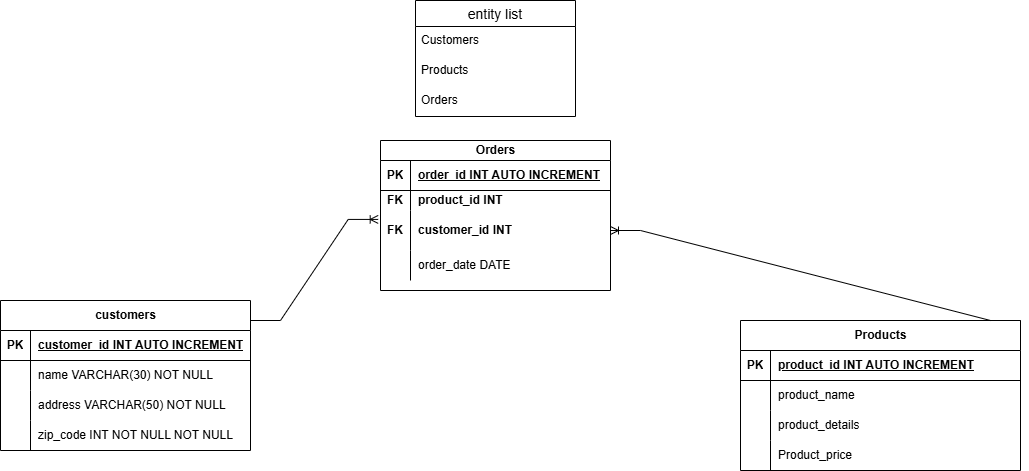

The diagram above was exported from draw.io. Its source (the exported page's mxGraphModel, read from the mxfile embedded in the PNG):
<mxGraphModel dx="2035" dy="453" grid="1" gridSize="10" guides="1" tooltips="1" connect="1" arrows="1" fold="1" page="1" pageScale="1" pageWidth="827" pageHeight="1169" math="0" shadow="0">
  <root>
    <mxCell id="0" />
    <mxCell id="1" parent="0" />
    <mxCell id="H_gQ3ieIs0jSwQmz_mnj-1" value="entity list" style="swimlane;fontStyle=0;childLayout=stackLayout;horizontal=1;startSize=26;horizontalStack=0;resizeParent=1;resizeParentMax=0;resizeLast=0;collapsible=1;marginBottom=0;align=center;fontSize=14;" vertex="1" parent="1">
      <mxGeometry x="235" y="40" width="160" height="116" as="geometry" />
    </mxCell>
    <mxCell id="H_gQ3ieIs0jSwQmz_mnj-2" value="&lt;span id=&quot;docs-internal-guid-aa8d9d82-7fff-563f-7c8c-160536d330e1&quot;&gt;&lt;span style=&quot;font-family: Arial, sans-serif; background-color: transparent; font-variant-numeric: normal; font-variant-east-asian: normal; font-variant-alternates: normal; font-variant-position: normal; vertical-align: baseline; white-space-collapse: preserve;&quot;&gt;&lt;font style=&quot;font-size: 12px;&quot;&gt;Customers&lt;/font&gt;&lt;/span&gt;&lt;/span&gt;" style="text;strokeColor=none;fillColor=none;spacingLeft=4;spacingRight=4;overflow=hidden;rotatable=0;points=[[0,0.5],[1,0.5]];portConstraint=eastwest;fontSize=12;whiteSpace=wrap;html=1;" vertex="1" parent="H_gQ3ieIs0jSwQmz_mnj-1">
      <mxGeometry y="26" width="160" height="30" as="geometry" />
    </mxCell>
    <mxCell id="H_gQ3ieIs0jSwQmz_mnj-3" value="&lt;span id=&quot;docs-internal-guid-2e80f59e-7fff-280d-efd1-3374fac2b846&quot;&gt;&lt;span style=&quot;font-family: Arial, sans-serif; background-color: transparent; font-variant-numeric: normal; font-variant-east-asian: normal; font-variant-alternates: normal; font-variant-position: normal; vertical-align: baseline; white-space-collapse: preserve;&quot;&gt;&lt;font style=&quot;font-size: 12px;&quot;&gt;Products&lt;/font&gt;&lt;/span&gt;&lt;/span&gt;" style="text;strokeColor=none;fillColor=none;spacingLeft=4;spacingRight=4;overflow=hidden;rotatable=0;points=[[0,0.5],[1,0.5]];portConstraint=eastwest;fontSize=12;whiteSpace=wrap;html=1;" vertex="1" parent="H_gQ3ieIs0jSwQmz_mnj-1">
      <mxGeometry y="56" width="160" height="30" as="geometry" />
    </mxCell>
    <mxCell id="H_gQ3ieIs0jSwQmz_mnj-4" value="&lt;span id=&quot;docs-internal-guid-31300eca-7fff-30b1-6ea7-65efa27e6e31&quot;&gt;&lt;span style=&quot;font-family: Arial, sans-serif; background-color: transparent; font-variant-numeric: normal; font-variant-east-asian: normal; font-variant-alternates: normal; font-variant-position: normal; vertical-align: baseline; white-space-collapse: preserve;&quot;&gt;&lt;font style=&quot;font-size: 12px;&quot;&gt;Orders&lt;/font&gt;&lt;/span&gt;&lt;/span&gt;" style="text;strokeColor=none;fillColor=none;spacingLeft=4;spacingRight=4;overflow=hidden;rotatable=0;points=[[0,0.5],[1,0.5]];portConstraint=eastwest;fontSize=12;whiteSpace=wrap;html=1;" vertex="1" parent="H_gQ3ieIs0jSwQmz_mnj-1">
      <mxGeometry y="86" width="160" height="30" as="geometry" />
    </mxCell>
    <mxCell id="H_gQ3ieIs0jSwQmz_mnj-6" value="customers" style="shape=table;startSize=30;container=1;collapsible=1;childLayout=tableLayout;fixedRows=1;rowLines=0;fontStyle=1;align=center;resizeLast=1;html=1;" vertex="1" parent="1">
      <mxGeometry x="-180" y="340" width="250" height="150" as="geometry" />
    </mxCell>
    <mxCell id="H_gQ3ieIs0jSwQmz_mnj-7" value="" style="shape=tableRow;horizontal=0;startSize=0;swimlaneHead=0;swimlaneBody=0;fillColor=none;collapsible=0;dropTarget=0;points=[[0,0.5],[1,0.5]];portConstraint=eastwest;top=0;left=0;right=0;bottom=1;" vertex="1" parent="H_gQ3ieIs0jSwQmz_mnj-6">
      <mxGeometry y="30" width="250" height="30" as="geometry" />
    </mxCell>
    <mxCell id="H_gQ3ieIs0jSwQmz_mnj-8" value="PK" style="shape=partialRectangle;connectable=0;fillColor=none;top=0;left=0;bottom=0;right=0;fontStyle=1;overflow=hidden;whiteSpace=wrap;html=1;" vertex="1" parent="H_gQ3ieIs0jSwQmz_mnj-7">
      <mxGeometry width="30" height="30" as="geometry">
        <mxRectangle width="30" height="30" as="alternateBounds" />
      </mxGeometry>
    </mxCell>
    <mxCell id="H_gQ3ieIs0jSwQmz_mnj-9" value="customer_id INT AUTO INCREMENT" style="shape=partialRectangle;connectable=0;fillColor=none;top=0;left=0;bottom=0;right=0;align=left;spacingLeft=6;fontStyle=5;overflow=hidden;whiteSpace=wrap;html=1;" vertex="1" parent="H_gQ3ieIs0jSwQmz_mnj-7">
      <mxGeometry x="30" width="220" height="30" as="geometry">
        <mxRectangle width="220" height="30" as="alternateBounds" />
      </mxGeometry>
    </mxCell>
    <mxCell id="H_gQ3ieIs0jSwQmz_mnj-10" value="" style="shape=tableRow;horizontal=0;startSize=0;swimlaneHead=0;swimlaneBody=0;fillColor=none;collapsible=0;dropTarget=0;points=[[0,0.5],[1,0.5]];portConstraint=eastwest;top=0;left=0;right=0;bottom=0;" vertex="1" parent="H_gQ3ieIs0jSwQmz_mnj-6">
      <mxGeometry y="60" width="250" height="30" as="geometry" />
    </mxCell>
    <mxCell id="H_gQ3ieIs0jSwQmz_mnj-11" value="" style="shape=partialRectangle;connectable=0;fillColor=none;top=0;left=0;bottom=0;right=0;editable=1;overflow=hidden;whiteSpace=wrap;html=1;" vertex="1" parent="H_gQ3ieIs0jSwQmz_mnj-10">
      <mxGeometry width="30" height="30" as="geometry">
        <mxRectangle width="30" height="30" as="alternateBounds" />
      </mxGeometry>
    </mxCell>
    <mxCell id="H_gQ3ieIs0jSwQmz_mnj-12" value="name VARCHAR(30) NOT NULL" style="shape=partialRectangle;connectable=0;fillColor=none;top=0;left=0;bottom=0;right=0;align=left;spacingLeft=6;overflow=hidden;whiteSpace=wrap;html=1;" vertex="1" parent="H_gQ3ieIs0jSwQmz_mnj-10">
      <mxGeometry x="30" width="220" height="30" as="geometry">
        <mxRectangle width="220" height="30" as="alternateBounds" />
      </mxGeometry>
    </mxCell>
    <mxCell id="H_gQ3ieIs0jSwQmz_mnj-13" value="" style="shape=tableRow;horizontal=0;startSize=0;swimlaneHead=0;swimlaneBody=0;fillColor=none;collapsible=0;dropTarget=0;points=[[0,0.5],[1,0.5]];portConstraint=eastwest;top=0;left=0;right=0;bottom=0;" vertex="1" parent="H_gQ3ieIs0jSwQmz_mnj-6">
      <mxGeometry y="90" width="250" height="30" as="geometry" />
    </mxCell>
    <mxCell id="H_gQ3ieIs0jSwQmz_mnj-14" value="" style="shape=partialRectangle;connectable=0;fillColor=none;top=0;left=0;bottom=0;right=0;editable=1;overflow=hidden;whiteSpace=wrap;html=1;" vertex="1" parent="H_gQ3ieIs0jSwQmz_mnj-13">
      <mxGeometry width="30" height="30" as="geometry">
        <mxRectangle width="30" height="30" as="alternateBounds" />
      </mxGeometry>
    </mxCell>
    <mxCell id="H_gQ3ieIs0jSwQmz_mnj-15" value="address VARCHAR(50) NOT NULL" style="shape=partialRectangle;connectable=0;fillColor=none;top=0;left=0;bottom=0;right=0;align=left;spacingLeft=6;overflow=hidden;whiteSpace=wrap;html=1;" vertex="1" parent="H_gQ3ieIs0jSwQmz_mnj-13">
      <mxGeometry x="30" width="220" height="30" as="geometry">
        <mxRectangle width="220" height="30" as="alternateBounds" />
      </mxGeometry>
    </mxCell>
    <mxCell id="H_gQ3ieIs0jSwQmz_mnj-16" value="" style="shape=tableRow;horizontal=0;startSize=0;swimlaneHead=0;swimlaneBody=0;fillColor=none;collapsible=0;dropTarget=0;points=[[0,0.5],[1,0.5]];portConstraint=eastwest;top=0;left=0;right=0;bottom=0;" vertex="1" parent="H_gQ3ieIs0jSwQmz_mnj-6">
      <mxGeometry y="120" width="250" height="30" as="geometry" />
    </mxCell>
    <mxCell id="H_gQ3ieIs0jSwQmz_mnj-17" value="" style="shape=partialRectangle;connectable=0;fillColor=none;top=0;left=0;bottom=0;right=0;editable=1;overflow=hidden;whiteSpace=wrap;html=1;" vertex="1" parent="H_gQ3ieIs0jSwQmz_mnj-16">
      <mxGeometry width="30" height="30" as="geometry">
        <mxRectangle width="30" height="30" as="alternateBounds" />
      </mxGeometry>
    </mxCell>
    <mxCell id="H_gQ3ieIs0jSwQmz_mnj-18" value="zip_code INT NOT NULL NOT NULL" style="shape=partialRectangle;connectable=0;fillColor=none;top=0;left=0;bottom=0;right=0;align=left;spacingLeft=6;overflow=hidden;whiteSpace=wrap;html=1;" vertex="1" parent="H_gQ3ieIs0jSwQmz_mnj-16">
      <mxGeometry x="30" width="220" height="30" as="geometry">
        <mxRectangle width="220" height="30" as="alternateBounds" />
      </mxGeometry>
    </mxCell>
    <mxCell id="H_gQ3ieIs0jSwQmz_mnj-19" value="Products" style="shape=table;startSize=30;container=1;collapsible=1;childLayout=tableLayout;fixedRows=1;rowLines=0;fontStyle=1;align=center;resizeLast=1;html=1;" vertex="1" parent="1">
      <mxGeometry x="560" y="360" width="280" height="150" as="geometry" />
    </mxCell>
    <mxCell id="H_gQ3ieIs0jSwQmz_mnj-20" value="" style="shape=tableRow;horizontal=0;startSize=0;swimlaneHead=0;swimlaneBody=0;fillColor=none;collapsible=0;dropTarget=0;points=[[0,0.5],[1,0.5]];portConstraint=eastwest;top=0;left=0;right=0;bottom=1;" vertex="1" parent="H_gQ3ieIs0jSwQmz_mnj-19">
      <mxGeometry y="30" width="280" height="30" as="geometry" />
    </mxCell>
    <mxCell id="H_gQ3ieIs0jSwQmz_mnj-21" value="PK" style="shape=partialRectangle;connectable=0;fillColor=none;top=0;left=0;bottom=0;right=0;fontStyle=1;overflow=hidden;whiteSpace=wrap;html=1;" vertex="1" parent="H_gQ3ieIs0jSwQmz_mnj-20">
      <mxGeometry width="30" height="30" as="geometry">
        <mxRectangle width="30" height="30" as="alternateBounds" />
      </mxGeometry>
    </mxCell>
    <mxCell id="H_gQ3ieIs0jSwQmz_mnj-22" value="product_id INT AUTO INCREMENT" style="shape=partialRectangle;connectable=0;fillColor=none;top=0;left=0;bottom=0;right=0;align=left;spacingLeft=6;fontStyle=5;overflow=hidden;whiteSpace=wrap;html=1;" vertex="1" parent="H_gQ3ieIs0jSwQmz_mnj-20">
      <mxGeometry x="30" width="250" height="30" as="geometry">
        <mxRectangle width="250" height="30" as="alternateBounds" />
      </mxGeometry>
    </mxCell>
    <mxCell id="H_gQ3ieIs0jSwQmz_mnj-23" value="" style="shape=tableRow;horizontal=0;startSize=0;swimlaneHead=0;swimlaneBody=0;fillColor=none;collapsible=0;dropTarget=0;points=[[0,0.5],[1,0.5]];portConstraint=eastwest;top=0;left=0;right=0;bottom=0;" vertex="1" parent="H_gQ3ieIs0jSwQmz_mnj-19">
      <mxGeometry y="60" width="280" height="30" as="geometry" />
    </mxCell>
    <mxCell id="H_gQ3ieIs0jSwQmz_mnj-24" value="" style="shape=partialRectangle;connectable=0;fillColor=none;top=0;left=0;bottom=0;right=0;editable=1;overflow=hidden;whiteSpace=wrap;html=1;" vertex="1" parent="H_gQ3ieIs0jSwQmz_mnj-23">
      <mxGeometry width="30" height="30" as="geometry">
        <mxRectangle width="30" height="30" as="alternateBounds" />
      </mxGeometry>
    </mxCell>
    <mxCell id="H_gQ3ieIs0jSwQmz_mnj-25" value="product_name" style="shape=partialRectangle;connectable=0;fillColor=none;top=0;left=0;bottom=0;right=0;align=left;spacingLeft=6;overflow=hidden;whiteSpace=wrap;html=1;" vertex="1" parent="H_gQ3ieIs0jSwQmz_mnj-23">
      <mxGeometry x="30" width="250" height="30" as="geometry">
        <mxRectangle width="250" height="30" as="alternateBounds" />
      </mxGeometry>
    </mxCell>
    <mxCell id="H_gQ3ieIs0jSwQmz_mnj-26" value="" style="shape=tableRow;horizontal=0;startSize=0;swimlaneHead=0;swimlaneBody=0;fillColor=none;collapsible=0;dropTarget=0;points=[[0,0.5],[1,0.5]];portConstraint=eastwest;top=0;left=0;right=0;bottom=0;" vertex="1" parent="H_gQ3ieIs0jSwQmz_mnj-19">
      <mxGeometry y="90" width="280" height="30" as="geometry" />
    </mxCell>
    <mxCell id="H_gQ3ieIs0jSwQmz_mnj-27" value="" style="shape=partialRectangle;connectable=0;fillColor=none;top=0;left=0;bottom=0;right=0;editable=1;overflow=hidden;whiteSpace=wrap;html=1;" vertex="1" parent="H_gQ3ieIs0jSwQmz_mnj-26">
      <mxGeometry width="30" height="30" as="geometry">
        <mxRectangle width="30" height="30" as="alternateBounds" />
      </mxGeometry>
    </mxCell>
    <mxCell id="H_gQ3ieIs0jSwQmz_mnj-28" value="product_details" style="shape=partialRectangle;connectable=0;fillColor=none;top=0;left=0;bottom=0;right=0;align=left;spacingLeft=6;overflow=hidden;whiteSpace=wrap;html=1;" vertex="1" parent="H_gQ3ieIs0jSwQmz_mnj-26">
      <mxGeometry x="30" width="250" height="30" as="geometry">
        <mxRectangle width="250" height="30" as="alternateBounds" />
      </mxGeometry>
    </mxCell>
    <mxCell id="H_gQ3ieIs0jSwQmz_mnj-29" value="" style="shape=tableRow;horizontal=0;startSize=0;swimlaneHead=0;swimlaneBody=0;fillColor=none;collapsible=0;dropTarget=0;points=[[0,0.5],[1,0.5]];portConstraint=eastwest;top=0;left=0;right=0;bottom=0;" vertex="1" parent="H_gQ3ieIs0jSwQmz_mnj-19">
      <mxGeometry y="120" width="280" height="30" as="geometry" />
    </mxCell>
    <mxCell id="H_gQ3ieIs0jSwQmz_mnj-30" value="" style="shape=partialRectangle;connectable=0;fillColor=none;top=0;left=0;bottom=0;right=0;editable=1;overflow=hidden;whiteSpace=wrap;html=1;" vertex="1" parent="H_gQ3ieIs0jSwQmz_mnj-29">
      <mxGeometry width="30" height="30" as="geometry">
        <mxRectangle width="30" height="30" as="alternateBounds" />
      </mxGeometry>
    </mxCell>
    <mxCell id="H_gQ3ieIs0jSwQmz_mnj-31" value="Product_price" style="shape=partialRectangle;connectable=0;fillColor=none;top=0;left=0;bottom=0;right=0;align=left;spacingLeft=6;overflow=hidden;whiteSpace=wrap;html=1;" vertex="1" parent="H_gQ3ieIs0jSwQmz_mnj-29">
      <mxGeometry x="30" width="250" height="30" as="geometry">
        <mxRectangle width="250" height="30" as="alternateBounds" />
      </mxGeometry>
    </mxCell>
    <mxCell id="H_gQ3ieIs0jSwQmz_mnj-32" value="Orders" style="shape=table;startSize=20;container=1;collapsible=1;childLayout=tableLayout;fixedRows=1;rowLines=0;fontStyle=1;align=center;resizeLast=1;html=1;" vertex="1" parent="1">
      <mxGeometry x="200" y="180" width="230" height="150" as="geometry" />
    </mxCell>
    <mxCell id="H_gQ3ieIs0jSwQmz_mnj-33" value="" style="shape=tableRow;horizontal=0;startSize=0;swimlaneHead=0;swimlaneBody=0;fillColor=none;collapsible=0;dropTarget=0;points=[[0,0.5],[1,0.5]];portConstraint=eastwest;top=0;left=0;right=0;bottom=1;" vertex="1" parent="H_gQ3ieIs0jSwQmz_mnj-32">
      <mxGeometry y="20" width="230" height="30" as="geometry" />
    </mxCell>
    <mxCell id="H_gQ3ieIs0jSwQmz_mnj-34" value="PK" style="shape=partialRectangle;connectable=0;fillColor=none;top=0;left=0;bottom=0;right=0;fontStyle=1;overflow=hidden;whiteSpace=wrap;html=1;" vertex="1" parent="H_gQ3ieIs0jSwQmz_mnj-33">
      <mxGeometry width="30" height="30" as="geometry">
        <mxRectangle width="30" height="30" as="alternateBounds" />
      </mxGeometry>
    </mxCell>
    <mxCell id="H_gQ3ieIs0jSwQmz_mnj-35" value="order_id INT AUTO INCREMENT" style="shape=partialRectangle;connectable=0;fillColor=none;top=0;left=0;bottom=0;right=0;align=left;spacingLeft=6;fontStyle=5;overflow=hidden;whiteSpace=wrap;html=1;" vertex="1" parent="H_gQ3ieIs0jSwQmz_mnj-33">
      <mxGeometry x="30" width="200" height="30" as="geometry">
        <mxRectangle width="200" height="30" as="alternateBounds" />
      </mxGeometry>
    </mxCell>
    <mxCell id="H_gQ3ieIs0jSwQmz_mnj-36" value="" style="shape=tableRow;horizontal=0;startSize=0;swimlaneHead=0;swimlaneBody=0;fillColor=none;collapsible=0;dropTarget=0;points=[[0,0.5],[1,0.5]];portConstraint=eastwest;top=0;left=0;right=0;bottom=0;" vertex="1" parent="H_gQ3ieIs0jSwQmz_mnj-32">
      <mxGeometry y="50" width="230" height="20" as="geometry" />
    </mxCell>
    <mxCell id="H_gQ3ieIs0jSwQmz_mnj-37" value="&lt;b&gt;FK&lt;/b&gt;" style="shape=partialRectangle;connectable=0;fillColor=none;top=0;left=0;bottom=0;right=0;editable=1;overflow=hidden;whiteSpace=wrap;html=1;" vertex="1" parent="H_gQ3ieIs0jSwQmz_mnj-36">
      <mxGeometry width="30" height="20" as="geometry">
        <mxRectangle width="30" height="20" as="alternateBounds" />
      </mxGeometry>
    </mxCell>
    <mxCell id="H_gQ3ieIs0jSwQmz_mnj-38" value="&lt;b&gt;product_id INT&lt;/b&gt;" style="shape=partialRectangle;connectable=0;fillColor=none;top=0;left=0;bottom=0;right=0;align=left;spacingLeft=6;overflow=hidden;whiteSpace=wrap;html=1;" vertex="1" parent="H_gQ3ieIs0jSwQmz_mnj-36">
      <mxGeometry x="30" width="200" height="20" as="geometry">
        <mxRectangle width="200" height="20" as="alternateBounds" />
      </mxGeometry>
    </mxCell>
    <mxCell id="H_gQ3ieIs0jSwQmz_mnj-39" value="" style="shape=tableRow;horizontal=0;startSize=0;swimlaneHead=0;swimlaneBody=0;fillColor=none;collapsible=0;dropTarget=0;points=[[0,0.5],[1,0.5]];portConstraint=eastwest;top=0;left=0;right=0;bottom=0;" vertex="1" parent="H_gQ3ieIs0jSwQmz_mnj-32">
      <mxGeometry y="70" width="230" height="40" as="geometry" />
    </mxCell>
    <mxCell id="H_gQ3ieIs0jSwQmz_mnj-40" value="&lt;b&gt;FK&lt;/b&gt;" style="shape=partialRectangle;connectable=0;fillColor=none;top=0;left=0;bottom=0;right=0;editable=1;overflow=hidden;whiteSpace=wrap;html=1;" vertex="1" parent="H_gQ3ieIs0jSwQmz_mnj-39">
      <mxGeometry width="30" height="40" as="geometry">
        <mxRectangle width="30" height="40" as="alternateBounds" />
      </mxGeometry>
    </mxCell>
    <mxCell id="H_gQ3ieIs0jSwQmz_mnj-41" value="&lt;b&gt;customer_id INT&lt;/b&gt;" style="shape=partialRectangle;connectable=0;fillColor=none;top=0;left=0;bottom=0;right=0;align=left;spacingLeft=6;overflow=hidden;whiteSpace=wrap;html=1;" vertex="1" parent="H_gQ3ieIs0jSwQmz_mnj-39">
      <mxGeometry x="30" width="200" height="40" as="geometry">
        <mxRectangle width="200" height="40" as="alternateBounds" />
      </mxGeometry>
    </mxCell>
    <mxCell id="H_gQ3ieIs0jSwQmz_mnj-42" value="" style="shape=tableRow;horizontal=0;startSize=0;swimlaneHead=0;swimlaneBody=0;fillColor=none;collapsible=0;dropTarget=0;points=[[0,0.5],[1,0.5]];portConstraint=eastwest;top=0;left=0;right=0;bottom=0;" vertex="1" parent="H_gQ3ieIs0jSwQmz_mnj-32">
      <mxGeometry y="110" width="230" height="30" as="geometry" />
    </mxCell>
    <mxCell id="H_gQ3ieIs0jSwQmz_mnj-43" value="" style="shape=partialRectangle;connectable=0;fillColor=none;top=0;left=0;bottom=0;right=0;editable=1;overflow=hidden;whiteSpace=wrap;html=1;" vertex="1" parent="H_gQ3ieIs0jSwQmz_mnj-42">
      <mxGeometry width="30" height="30" as="geometry">
        <mxRectangle width="30" height="30" as="alternateBounds" />
      </mxGeometry>
    </mxCell>
    <mxCell id="H_gQ3ieIs0jSwQmz_mnj-44" value="order_date DATE" style="shape=partialRectangle;connectable=0;fillColor=none;top=0;left=0;bottom=0;right=0;align=left;spacingLeft=6;overflow=hidden;whiteSpace=wrap;html=1;" vertex="1" parent="H_gQ3ieIs0jSwQmz_mnj-42">
      <mxGeometry x="30" width="200" height="30" as="geometry">
        <mxRectangle width="200" height="30" as="alternateBounds" />
      </mxGeometry>
    </mxCell>
    <mxCell id="H_gQ3ieIs0jSwQmz_mnj-48" value="" style="edgeStyle=entityRelationEdgeStyle;fontSize=12;html=1;endArrow=ERoneToMany;rounded=0;entryX=-0.01;entryY=0.223;entryDx=0;entryDy=0;entryPerimeter=0;" edge="1" parent="1" target="H_gQ3ieIs0jSwQmz_mnj-39">
      <mxGeometry width="100" height="100" relative="1" as="geometry">
        <mxPoint x="70" y="360" as="sourcePoint" />
        <mxPoint x="170" y="260" as="targetPoint" />
      </mxGeometry>
    </mxCell>
    <mxCell id="H_gQ3ieIs0jSwQmz_mnj-49" value="" style="edgeStyle=entityRelationEdgeStyle;fontSize=12;html=1;endArrow=ERoneToMany;rounded=0;exitX=1;exitY=0;exitDx=0;exitDy=0;entryX=1;entryY=0.5;entryDx=0;entryDy=0;" edge="1" parent="1" source="H_gQ3ieIs0jSwQmz_mnj-19" target="H_gQ3ieIs0jSwQmz_mnj-39">
      <mxGeometry width="100" height="100" relative="1" as="geometry">
        <mxPoint x="500" y="430" as="sourcePoint" />
        <mxPoint x="580" y="250" as="targetPoint" />
        <Array as="points">
          <mxPoint x="720" y="360" />
        </Array>
      </mxGeometry>
    </mxCell>
  </root>
</mxGraphModel>